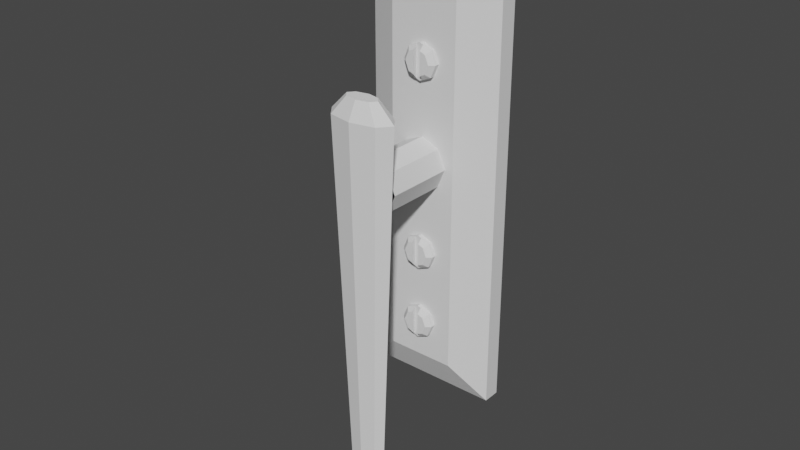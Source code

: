 # Source: Window_Handle.blend  (saved by Blender 2.92.15; exported with 4.5.12 LTS)
import bpy
from mathutils import Matrix  # noqa: F401  (used for matrix-valued properties, if any)

bpy.ops.wm.read_factory_settings(use_empty=True)
scene = bpy.context.scene
scene.name = 'Scene'

# ---- world
world_world = bpy.data.worlds.new('World'); scene.world = world_world
world_world.use_nodes = True; world_world.node_tree.nodes.clear()
_N = world_world.node_tree.nodes; _L = world_world.node_tree.links
n0 = _N.new('ShaderNodeOutputWorld'); n0.name = 'World Output'; n0.location = (300, 300)
n1 = _N.new('ShaderNodeBackground'); n1.name = 'Background'; n1.location = (10, 300)
n1.inputs[0].default_value = (0.05088, 0.05088, 0.05088, 1.0)
_L.new(n1.outputs[0], n0.inputs[0])
n0.is_active_output = True
world_world.color = (0.05088, 0.05088, 0.05088)
world_world.use_sun_shadow = False
world_world.sun_shadow_jitter_overblur = 0.0

# ---- meshes
me_circle = bpy.data.meshes.new('Circle')
me_circle.from_pydata([(6.985e-09, 0.375, 0.5), (-0.2652, 0.2652, 0.5), (-0.375, -1.499e-08, 0.5), (-0.2652, -0.2652, 0.5), (3.977e-08, -0.375, 0.5), (0.2652, -0.2652, 0.5), (0.375, 5.869e-09, 0.5), (0.2652, 0.2652, 0.5), (6.985e-09, 0.375, 1.5), (-0.2652, 0.2652, 1.5), (-0.375, -1.499e-08, 1.5), (-0.2652, -0.2652, 1.5), (3.977e-08, -0.375, 1.5), (0.2652, -0.2652, 1.5), (0.375, 5.869e-09, 1.5), (0.2652, 0.2652, 1.5), (-1.0, -3.47, 0.0), (1.0, -3.47, 0.0), (-1.0, 3.53, 0.0), (1.0, 3.53, 0.0), (-0.5, -2.97, 0.5), (-1.0, -3.47, 0.25), (0.5, -2.97, 0.5), (1.0, -3.47, 0.25), (-0.5, 3.03, 0.5), (-1.0, 3.53, 0.25), (0.5, 3.03, 0.5), (1.0, 3.53, 0.25), (-0.001414, 2.751, 0.5006), (-0.1782, 2.677, 0.5006), (-0.2514, 2.501, 0.5006), (-0.1782, 2.324, 0.5006), (-0.001414, 2.251, 0.5006), (0.1754, 2.324, 0.5006), (0.2486, 2.501, 0.5006), (0.1754, 2.677, 0.5006), (-0.1304, 2.63, 0.6256), (-0.1782, 2.677, 0.5631), (-0.1838, 2.501, 0.6256), (-0.2514, 2.501, 0.5631), (-0.1304, 2.372, 0.6256), (-0.1782, 2.324, 0.5631), (0.1275, 2.372, 0.6256), (0.1754, 2.324, 0.5631), (0.1809, 2.501, 0.6256), (0.2486, 2.501, 0.5631), (0.1275, 2.63, 0.6256), (0.1754, 2.677, 0.5631), (-0.001414, 2.251, 0.5631), (-0.001414, 2.751, 0.5631), (0.04903, 2.272, 0.5631), (0.04903, 2.339, 0.6256), (0.04903, 2.73, 0.5631), (0.04903, 2.662, 0.6256), (-0.05097, 2.271, 0.5631), (-0.05097, 2.73, 0.5631), (-0.05097, 2.663, 0.6256), (-0.05097, 2.339, 0.6256), (-0.001414, 1.651, 0.5006), (-0.1782, 1.577, 0.5006), (-0.2514, 1.401, 0.5006), (-0.1782, 1.224, 0.5006), (-0.001414, 1.151, 0.5006), (0.1754, 1.224, 0.5006), (0.2486, 1.401, 0.5006), (0.1754, 1.577, 0.5006), (-0.1304, 1.53, 0.6256), (-0.1782, 1.577, 0.5631), (-0.1838, 1.401, 0.6256), (-0.2514, 1.401, 0.5631), (-0.1304, 1.272, 0.6256), (-0.1782, 1.224, 0.5631), (0.1275, 1.272, 0.6256), (0.1754, 1.224, 0.5631), (0.1809, 1.401, 0.6256), (0.2486, 1.401, 0.5631), (0.1275, 1.53, 0.6256), (0.1754, 1.577, 0.5631), (-0.001414, 1.151, 0.5631), (-0.001414, 1.651, 0.5631), (0.04903, 1.172, 0.5631), (0.04903, 1.239, 0.6256), (0.04903, 1.63, 0.5631), (0.04903, 1.562, 0.6256), (-0.05097, 1.171, 0.5631), (-0.05097, 1.63, 0.5631), (-0.05097, 1.563, 0.6256), (-0.05097, 1.239, 0.6256), (-0.001414, -1.049, 0.5006), (-0.1782, -1.123, 0.5006), (-0.2514, -1.299, 0.5006), (-0.1782, -1.476, 0.5006), (-0.001414, -1.549, 0.5006), (0.1754, -1.476, 0.5006), (0.2486, -1.299, 0.5006), (0.1754, -1.123, 0.5006), (-0.1304, -1.17, 0.6256), (-0.1782, -1.123, 0.5631), (-0.1838, -1.299, 0.6256), (-0.2514, -1.299, 0.5631), (-0.1304, -1.428, 0.6256), (-0.1782, -1.476, 0.5631), (0.1275, -1.428, 0.6256), (0.1754, -1.476, 0.5631), (0.1809, -1.299, 0.6256), (0.2486, -1.299, 0.5631), (0.1275, -1.17, 0.6256), (0.1754, -1.123, 0.5631), (-0.001414, -1.549, 0.5631), (-0.001414, -1.049, 0.5631), (0.04903, -1.528, 0.5631), (0.04903, -1.461, 0.6256), (0.04903, -1.07, 0.5631), (0.04903, -1.138, 0.6256), (-0.05097, -1.529, 0.5631), (-0.05097, -1.07, 0.5631), (-0.05097, -1.137, 0.6256), (-0.05097, -1.461, 0.6256), (-0.001414, -2.149, 0.5006), (-0.1782, -2.223, 0.5006), (-0.2514, -2.399, 0.5006), (-0.1782, -2.576, 0.5006), (-0.001414, -2.649, 0.5006), (0.1754, -2.576, 0.5006), (0.2486, -2.399, 0.5006), (0.1754, -2.223, 0.5006), (-0.1304, -2.27, 0.6256), (-0.1782, -2.223, 0.5631), (-0.1838, -2.399, 0.6256), (-0.2514, -2.399, 0.5631), (-0.1304, -2.528, 0.6256), (-0.1782, -2.576, 0.5631), (0.1275, -2.528, 0.6256), (0.1754, -2.576, 0.5631), (0.1809, -2.399, 0.6256), (0.2486, -2.399, 0.5631), (0.1275, -2.27, 0.6256), (0.1754, -2.223, 0.5631), (-0.001414, -2.649, 0.5631), (-0.001414, -2.149, 0.5631), (0.04903, -2.628, 0.5631), (0.04903, -2.561, 0.6256), (0.04903, -2.17, 0.5631), (0.04903, -2.238, 0.6256), (-0.05097, -2.629, 0.5631), (-0.05097, -2.17, 0.5631), (-0.05097, -2.237, 0.6256), (-0.05097, -2.561, 0.6256), (0.0, 1.0, 1.9), (0.3536, 1.0, 1.827), (0.5, 1.0, 1.65), (0.3536, 1.0, 1.473), (-4.371e-08, 1.0, 1.4), (-0.3536, 1.0, 1.473), (-0.5, 1.0, 1.65), (-0.3536, 1.0, 1.827), (0.0, -5.0, 1.775), (0.1768, -5.0, 1.738), (0.25, -5.0, 1.65), (0.1768, -5.0, 1.562), (-2.186e-08, -5.0, 1.525), (-0.1768, -5.0, 1.562), (-0.25, -5.0, 1.65), (-0.1768, -5.0, 1.738), (0.0, 1.25, 1.775), (0.1768, 1.25, 1.738), (0.25, 1.25, 1.65), (0.1768, 1.25, 1.562), (-2.186e-08, 1.25, 1.525), (-0.1768, 1.25, 1.562), (-0.25, 1.25, 1.65), (-0.1768, 1.25, 1.738)], [], [(7, 15, 14, 6), (5, 13, 12, 4), (3, 11, 10, 2), (1, 9, 8, 0), (0, 8, 15, 7), (6, 14, 13, 5), (4, 12, 11, 3), (2, 10, 9, 1), (17, 23, 21, 16), (19, 17, 16, 18), (19, 27, 23, 17), (18, 25, 27, 19), (24, 20, 22, 26), (20, 24, 25, 21), (22, 20, 21, 23), (24, 26, 27, 25), (23, 27, 26, 22), (16, 21, 25, 18), (34, 45, 43, 33), (30, 39, 37, 29), (35, 47, 45, 34), (31, 41, 39, 30), (29, 28, 35, 34, 33, 32, 31, 30), (39, 38, 36, 37), (41, 40, 38, 39), (45, 44, 42, 43), (47, 46, 44, 45), (32, 48, 54, 41, 31), (37, 55, 49, 28, 29), (43, 50, 48, 32, 33), (49, 52, 47, 35, 28), (56, 55, 37, 36), (41, 54, 57, 40), (42, 51, 50, 43), (52, 53, 46, 47), (46, 53, 51, 42, 44), (40, 57, 56, 36, 38), (54, 48, 50, 52, 49, 55), (50, 51, 53, 52), (55, 56, 57, 54), (64, 75, 73, 63), (60, 69, 67, 59), (65, 77, 75, 64), (61, 71, 69, 60), (59, 58, 65, 64, 63, 62, 61, 60), (69, 68, 66, 67), (71, 70, 68, 69), (75, 74, 72, 73), (77, 76, 74, 75), (62, 78, 84, 71, 61), (67, 85, 79, 58, 59), (73, 80, 78, 62, 63), (79, 82, 77, 65, 58), (86, 85, 67, 66), (71, 84, 87, 70), (72, 81, 80, 73), (82, 83, 76, 77), (76, 83, 81, 72, 74), (70, 87, 86, 66, 68), (84, 78, 80, 82, 79, 85), (80, 81, 83, 82), (85, 86, 87, 84), (94, 105, 103, 93), (90, 99, 97, 89), (95, 107, 105, 94), (91, 101, 99, 90), (89, 88, 95, 94, 93, 92, 91, 90), (99, 98, 96, 97), (101, 100, 98, 99), (105, 104, 102, 103), (107, 106, 104, 105), (92, 108, 114, 101, 91), (97, 115, 109, 88, 89), (103, 110, 108, 92, 93), (109, 112, 107, 95, 88), (116, 115, 97, 96), (101, 114, 117, 100), (102, 111, 110, 103), (112, 113, 106, 107), (106, 113, 111, 102, 104), (100, 117, 116, 96, 98), (114, 108, 110, 112, 109, 115), (110, 111, 113, 112), (115, 116, 117, 114), (124, 135, 133, 123), (120, 129, 127, 119), (125, 137, 135, 124), (121, 131, 129, 120), (119, 118, 125, 124, 123, 122, 121, 120), (129, 128, 126, 127), (131, 130, 128, 129), (135, 134, 132, 133), (137, 136, 134, 135), (122, 138, 144, 131, 121), (127, 145, 139, 118, 119), (133, 140, 138, 122, 123), (139, 142, 137, 125, 118), (146, 145, 127, 126), (131, 144, 147, 130), (132, 141, 140, 133), (142, 143, 136, 137), (136, 143, 141, 132, 134), (130, 147, 146, 126, 128), (144, 138, 140, 142, 139, 145), (140, 141, 143, 142), (145, 146, 147, 144), (155, 163, 156, 148), (150, 151, 167, 166), (157, 156, 163, 162, 161, 160, 159, 158), (150, 158, 159, 151), (148, 156, 157, 149), (151, 159, 160, 152), (153, 161, 162, 154), (154, 162, 163, 155), (152, 160, 161, 153), (149, 157, 158, 150), (164, 165, 166, 167, 168, 169, 170, 171), (153, 154, 170, 169), (151, 152, 168, 167), (154, 155, 171, 170), (149, 150, 166, 165), (152, 153, 169, 168), (155, 148, 164, 171), (148, 149, 165, 164)])
_uv = me_circle.uv_layers.new(name='UVMap')
_uv.uv.foreach_set('vector', [0.0, 0.0, 0.0, 0.0, 0.0, 0.0, 0.0, 0.0, 0.0, 0.0, 0.0, 0.0, 0.0, 0.0, 0.0, 0.0, 0.0, 0.0, 0.0, 0.0, 0.0, 0.0, 0.0, 0.0, 0.0, 0.0, 0.0, 0.0, 0.0, 0.0, 0.0, 0.0, 0.0, 0.0, 0.0, 0.0, 0.0, 0.0, 0.0, 0.0, 0.0, 0.0, 0.0, 0.0, 0.0, 0.0, 0.0, 0.0, 0.0, 0.0, 0.0, 0.0, 0.0, 0.0, 0.0, 0.0, 0.0, 0.0, 0.0, 0.0, 0.0, 0.0, 0.0, 0.0, 0.375, 0.75, 0.5, 0.75, 0.5, 1.0, 0.375, 1.0, 0.375, 0.5, 0.375, 0.75, 0.375, 1.0, 0.375, 0.25, 0.375, 0.5, 0.5, 0.5, 0.5, 0.75, 0.375, 0.75, 0.375, 0.25, 0.5, 0.25, 0.5, 0.5, 0.375, 0.5, 0.625, 0.3538, 0.625, 0.8962, 0.625, 0.7823, 0.625, 0.4677, 0.625, 0.8962, 0.625, 0.3538, 0.5, 0.25, 0.5, 1.0, 0.625, 0.7823, 0.625, 0.8962, 0.5, 1.0, 0.5, 0.75, 0.625, 0.3538, 0.625, 0.4677, 0.5, 0.5, 0.5, 0.25, 0.5, 0.75, 0.5, 0.5, 0.625, 0.4677, 0.625, 0.7823, 0.375, 1.0, 0.5, 1.0, 0.5, 0.25, 0.375, 0.25, 0.0, 0.0, 0.0, 0.0, 0.0, 0.0, 0.0, 0.0, 0.0, 0.0, 0.0, 0.0, 0.0, 0.0, 0.0, 0.0, 0.0, 0.0, 0.0, 0.0, 0.0, 0.0, 0.0, 0.0, 0.0, 0.0, 0.0, 0.0, 0.0, 0.0, 0.0, 0.0, 0.0, 0.0, 0.0, 0.0, 0.0, 0.0, 0.0, 0.0, 0.0, 0.0, 0.0, 0.0, 0.0, 0.0, 0.0, 0.0, 0.0, 0.0, 0.0, 0.0, 0.0, 0.0, 0.0, 0.0, 0.0, 0.0, 0.0, 0.0, 0.0, 0.0, 0.0, 0.0, 0.0, 0.0, 0.0, 0.0, 0.0, 0.0, 0.0, 0.0, 0.0, 0.0, 0.0, 0.0, 0.0, 0.0, 0.0, 0.0, 0.0, 0.0, 0.0, 0.0, 0.0, 0.0, 0.0, 0.0, 0.0, 0.0, 0.0, 0.0, 0.0, 0.0, 0.0, 0.0, 0.0, 0.0, 0.0, 0.0, 0.0, 0.0, 0.0, 0.0, 0.0, 0.0, 0.0, 0.0, 0.0, 0.0, 0.0, 0.0, 0.0, 0.0, 0.0, 0.0, 0.0, 0.0, 0.0, 0.0, 0.0, 0.0, 0.0, 0.0, 0.0, 0.0, 0.0, 0.0, 0.0, 0.0, 0.0, 0.0, 0.0, 0.0, 0.0, 0.0, 0.0, 0.0, 0.0, 0.0, 0.0, 0.0, 0.0, 0.0, 0.0, 0.0, 0.0, 0.0, 0.0, 0.0, 0.0, 0.0, 0.0, 0.0, 0.0, 0.0, 0.0, 0.0, 0.0, 0.0, 0.0, 0.0, 0.0, 0.0, 0.0, 0.0, 0.0, 0.0, 0.0, 0.0, 0.0, 0.0, 0.0, 0.0, 0.0, 0.0, 0.0, 0.0, 0.0, 0.0, 0.0, 0.0, 0.0, 0.0, 0.0, 0.0, 0.0, 0.0, 0.0, 0.0, 0.0, 0.0, 0.0, 0.0, 0.0, 0.0, 0.0, 0.0, 0.0, 0.0, 0.0, 0.0, 0.0, 0.0, 0.0, 0.0, 0.0, 0.0, 0.0, 0.0, 0.0, 0.0, 0.0, 0.0, 0.0, 0.0, 0.0, 0.0, 0.0, 0.0, 0.0, 0.0, 0.0, 0.0, 0.0, 0.0, 0.0, 0.0, 0.0, 0.0, 0.0, 0.0, 0.0, 0.0, 0.0, 0.0, 0.0, 0.0, 0.0, 0.0, 0.0, 0.0, 0.0, 0.0, 0.0, 0.0, 0.0, 0.0, 0.0, 0.0, 0.0, 0.0, 0.0, 0.0, 0.0, 0.0, 0.0, 0.0, 0.0, 0.0, 0.0, 0.0, 0.0, 0.0, 0.0, 0.0, 0.0, 0.0, 0.0, 0.0, 0.0, 0.0, 0.0, 0.0, 0.0, 0.0, 0.0, 0.0, 0.0, 0.0, 0.0, 0.0, 0.0, 0.0, 0.0, 0.0, 0.0, 0.0, 0.0, 0.0, 0.0, 0.0, 0.0, 0.0, 0.0, 0.0, 0.0, 0.0, 0.0, 0.0, 0.0, 0.0, 0.0, 0.0, 0.0, 0.0, 0.0, 0.0, 0.0, 0.0, 0.0, 0.0, 0.0, 0.0, 0.0, 0.0, 0.0, 0.0, 0.0, 0.0, 0.0, 0.0, 0.0, 0.0, 0.0, 0.0, 0.0, 0.0, 0.0, 0.0, 0.0, 0.0, 0.0, 0.0, 0.0, 0.0, 0.0, 0.0, 0.0, 0.0, 0.0, 0.0, 0.0, 0.0, 0.0, 0.0, 0.0, 0.0, 0.0, 0.0, 0.0, 0.0, 0.0, 0.0, 0.0, 0.0, 0.0, 0.0, 0.0, 0.0, 0.0, 0.0, 0.0, 0.0, 0.0, 0.0, 0.0, 0.0, 0.0, 0.0, 0.0, 0.0, 0.0, 0.0, 0.0, 0.0, 0.0, 0.0, 0.0, 0.0, 0.0, 0.0, 0.0, 0.0, 0.0, 0.0, 0.0, 0.0, 0.0, 0.0, 0.0, 0.0, 0.0, 0.0, 0.0, 0.0, 0.0, 0.0, 0.0, 0.0, 0.0, 0.0, 0.0, 0.0, 0.0, 0.0, 0.0, 0.0, 0.0, 0.0, 0.0, 0.0, 0.0, 0.0, 0.0, 0.0, 0.0, 0.0, 0.0, 0.0, 0.0, 0.0, 0.0, 0.0, 0.0, 0.0, 0.0, 0.0, 0.0, 0.0, 0.0, 0.0, 0.0, 0.0, 0.0, 0.0, 0.0, 0.0, 0.0, 0.0, 0.0, 0.0, 0.0, 0.0, 0.0, 0.0, 0.0, 0.0, 0.0, 0.0, 0.0, 0.0, 0.0, 0.0, 0.0, 0.0, 0.0, 0.0, 0.0, 0.0, 0.0, 0.0, 0.0, 0.0, 0.0, 0.0, 0.0, 0.0, 0.0, 0.0, 0.0, 0.0, 0.0, 0.0, 0.0, 0.0, 0.0, 0.0, 0.0, 0.0, 0.0, 0.0, 0.0, 0.0, 0.0, 0.0, 0.0, 0.0, 0.0, 0.0, 0.0, 0.0, 0.0, 0.0, 0.0, 0.0, 0.0, 0.0, 0.0, 0.0, 0.0, 0.0, 0.0, 0.0, 0.0, 0.0, 0.0, 0.0, 0.0, 0.0, 0.0, 0.0, 0.0, 0.0, 0.0, 0.0, 0.0, 0.0, 0.0, 0.0, 0.0, 0.0, 0.0, 0.0, 0.0, 0.0, 0.0, 0.0, 0.0, 0.0, 0.0, 0.0, 0.0, 0.0, 0.0, 0.0, 0.0, 0.0, 0.0, 0.0, 0.0, 0.0, 0.0, 0.0, 0.0, 0.0, 0.0, 0.0, 0.0, 0.0, 0.0, 0.0, 0.0, 0.0, 0.0, 0.0, 0.0, 0.0, 0.0, 0.0, 0.0, 0.0, 0.0, 0.0, 0.0, 0.0, 0.0, 0.0, 0.0, 0.0, 0.0, 0.0, 0.0, 0.0, 0.0, 0.0, 0.0, 0.0, 0.0, 0.0, 0.0, 0.0, 0.0, 0.0, 0.0, 0.0, 0.0, 0.0, 0.0, 0.0, 0.0, 0.0, 0.0, 0.0, 0.0, 0.0, 0.0, 0.0, 0.0, 0.0, 0.0, 0.0, 0.0, 0.0, 0.0, 0.0, 0.0, 0.0, 0.0, 0.0, 0.0, 0.0, 0.0, 0.0, 0.0, 0.0, 0.0, 0.0, 0.0, 0.0, 0.0, 0.0, 0.0, 0.0, 0.0, 0.0, 0.0, 0.0, 0.0, 0.0, 0.0, 0.0, 0.0, 0.0, 0.0, 0.0, 0.0, 0.0, 0.0, 0.0, 0.0, 0.0, 0.0, 0.0, 0.0, 0.0, 0.0, 0.0, 0.0, 0.0, 0.0, 0.0, 0.0, 0.0, 0.0, 0.0, 0.0, 0.0, 0.0, 0.0, 0.0, 0.0, 0.0, 0.0, 0.0, 0.0, 0.0, 0.0, 0.0, 0.0, 0.0, 0.0, 0.0, 0.0, 0.0, 0.0, 0.0, 0.0, 0.0, 0.0, 0.0, 0.0, 0.0, 0.0, 0.0, 0.0, 0.0, 0.0, 0.0, 0.0, 0.0, 0.0, 0.0, 0.0, 0.0, 0.0, 0.0, 0.0, 0.0, 0.0, 0.0, 0.0, 0.0, 0.0, 0.0, 0.0, 0.0, 0.0, 0.0, 0.0, 0.0, 0.0, 0.0, 0.0, 0.0, 0.0, 0.0, 0.0, 0.0, 0.0, 0.0, 0.0, 0.0, 0.0, 0.0, 0.0, 0.0, 0.0, 0.0, 0.0, 0.0, 0.0, 0.0, 0.0, 0.0, 0.0, 0.0, 0.0, 0.0, 0.0, 0.0, 0.0, 0.0, 0.0, 0.0, 0.0, 0.0, 0.0, 0.0, 0.0, 0.0, 0.0, 0.0, 0.0, 0.0, 0.0, 0.0, 0.0, 0.0, 0.0, 0.0, 0.0, 0.0, 0.0, 0.0, 0.0, 0.0, 0.0, 0.0, 0.0, 0.0, 0.0, 0.0, 0.0, 0.0, 0.0, 0.0, 0.0, 0.0, 0.0, 0.0, 0.0, 0.0, 0.0, 0.0, 0.0, 0.0, 0.0, 0.0, 0.0, 0.0, 0.0, 0.0, 0.0, 0.0, 0.0, 0.0, 0.0, 0.0, 0.0, 0.125, 0.5, 0.125, 1.0, 0.0, 1.0, 0.0, 0.5, 0.75, 0.5, 0.625, 0.5, 0.625, 0.5, 0.75, 0.5, 0.4197, 0.4197, 0.25, 0.49, 0.08029, 0.4197, 0.01, 0.25, 0.08029, 0.08029, 0.25, 0.01, 0.4197, 0.08029, 0.49, 0.25, 0.75, 0.5, 0.75, 1.0, 0.625, 1.0, 0.625, 0.5, 1.0, 0.5, 1.0, 1.0, 0.875, 1.0, 0.875, 0.5, 0.625, 0.5, 0.625, 1.0, 0.5, 1.0, 0.5, 0.5, 0.375, 0.5, 0.375, 1.0, 0.25, 1.0, 0.25, 0.5, 0.25, 0.5, 0.25, 1.0, 0.125, 1.0, 0.125, 0.5, 0.5, 0.5, 0.5, 1.0, 0.375, 1.0, 0.375, 0.5, 0.875, 0.5, 0.875, 1.0, 0.75, 1.0, 0.75, 0.5, 0.75, 0.49, 0.9197, 0.4197, 0.99, 0.25, 0.9197, 0.08029, 0.75, 0.01, 0.5803, 0.08029, 0.51, 0.25, 0.5803, 0.4197, 0.375, 0.5, 0.25, 0.5, 0.25, 0.5, 0.375, 0.5, 0.625, 0.5, 0.5, 0.5, 0.5, 0.5, 0.625, 0.5, 0.25, 0.5, 0.125, 0.5, 0.125, 0.5, 0.25, 0.5, 0.875, 0.5, 0.75, 0.5, 0.75, 0.5, 0.875, 0.5, 0.5, 0.5, 0.375, 0.5, 0.375, 0.5, 0.5, 0.5, 0.125, 0.5, 0.0, 0.5, 0.0, 0.5, 0.125, 0.5, 1.0, 0.5, 0.875, 0.5, 0.875, 0.5, 1.0, 0.5])
me_circle.use_remesh_fix_poles = True
me_circle.use_remesh_preserve_attributes = False
me_circle.use_mirror_vertex_groups = False
me_circle.update()

# ---- objects
ob_circle = bpy.data.objects.new('Circle', me_circle)

# ---- transforms, parenting, visibility, modifiers, constraints
ob_circle.location = (0.0, 0.0, 0.0)
ob_circle.rotation_euler = (1.571, 0.0, 0.0)
ob_circle.lineart.crease_threshold = 0.0

# ---- collection membership
scene.collection.objects.link(ob_circle)

# ---- scene / render settings (as saved in the file)
scene.frame_start = 1; scene.frame_end = 250; scene.frame_set(1)
scene.render.engine = 'BLENDER_EEVEE_NEXT'
scene.cycles.use_denoising = False
scene.cycles.samples = 128
scene.cycles.sampling_pattern = 'TABULATED_SOBOL'
scene.cycles.use_adaptive_sampling = False
scene.cycles.use_light_tree = False
scene.view_settings.view_transform = 'Filmic'
bpy.context.view_layer.update()

# ---- added for rendering (the .blend has no active camera and no usable light): camera, sun
cam_auto = bpy.data.cameras.new('AutoCamera')
cam_auto.lens = 50.0
cam_auto.sensor_width = 36.0
cam_auto.clip_end = 1000.0
ob_auto_camera = bpy.data.objects.new('AutoCamera', cam_auto)
scene.collection.objects.link(ob_auto_camera)
ob_auto_camera.location = (8.2949, -10.9039, 5.90108)
ob_auto_camera.rotation_euler = (1.09748, -7.21219e-08, 0.694738)
scene.camera = ob_auto_camera
light_auto_sun = bpy.data.lights.new('AutoSun', 'SUN')
light_auto_sun.energy = 3.0
light_auto_sun.angle = 0.0523599
ob_auto_sun = bpy.data.objects.new('AutoSun', light_auto_sun)
scene.collection.objects.link(ob_auto_sun)
ob_auto_sun.rotation_euler = (0.872665, 0.174533, 0.523599)
bpy.context.view_layer.update()
